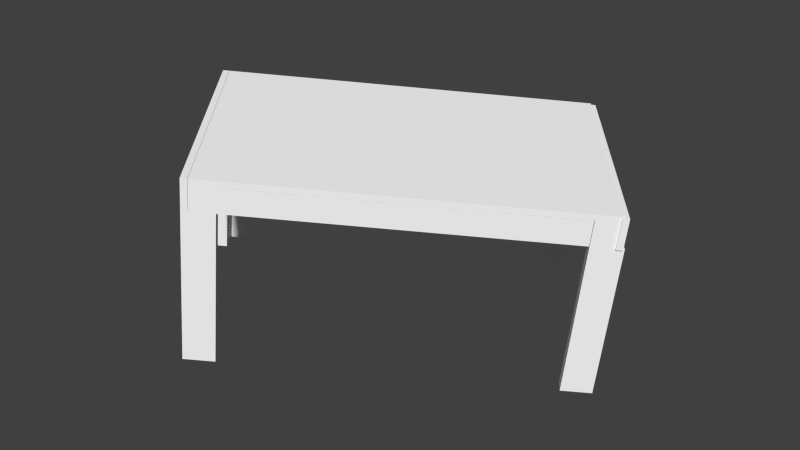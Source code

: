 # Source: tableBLEND.blend  (saved by Blender 2.69.0; exported with 4.5.12 LTS)
import bpy
from mathutils import Matrix  # noqa: F401  (used for matrix-valued properties, if any)

bpy.ops.wm.read_factory_settings(use_empty=True)
scene = bpy.context.scene
scene.name = 'Scene'

# ---- collections
col_collection_1 = bpy.data.collections.new('Collection 1'); scene.collection.children.link(col_collection_1)

# ---- materials (node trees are filled in below, after node groups)
mat_phong1 = bpy.data.materials.new('phong1')
mat_phong1.alpha_threshold = 0.0
mat_phong1.use_transparent_shadow = False
mat_phong1.diffuse_color = (1.0, 1.0, 1.0, 1.0)
mat_phong1.specular_color = (0.5, 0.5, 0.5)
mat_phong1.roughness = 0.5
mat_phong1.line_color = (0.0, 0.0, 0.0, 1.0)

# ---- material node trees

# ---- world
world_world = bpy.data.worlds.new('World'); scene.world = world_world
world_world.color = (0.05088, 0.05088, 0.05088)
world_world.use_sun_shadow = False
world_world.sun_shadow_jitter_overblur = 0.0
world_world.cycles.sampling_method = 'MANUAL'
world_world.cycles.sample_map_resolution = 256

# ---- meshes
me_untitled_003 = bpy.data.meshes.new('Untitled.003')
me_untitled_003.from_pydata([(1.46, 0.12, 9.933e-06), (1.475, 0.12, 9.91e-06), (1.46, 0.03258, 9.916e-06), (1.475, 9.499e-08, 9.899e-06), (1.38, 0.03258, 9.917e-06), (1.38, 1.239e-07, 9.91e-06), (1.5, 0.12, 0.1), (1.5, 0.12, 0.725), (1.5, 1.024e-07, 0.1), (1.5, 3.41e-08, 0.725), (1.475, 0.12, 0.1), (1.46, 0.12, 0.725), (1.38, 1.239e-07, 9.91e-06), (1.38, 0.03258, 0.725), (1.38, 7.412e-08, 0.725), (1.5, 1.024e-07, 0.1), (1.475, 1.174e-07, 0.1), (1.475, 9.499e-08, 9.899e-06), (1.38, 7.412e-08, 0.725), (1.46, 0.03258, 0.725), (1.475, 1.174e-07, 0.1)], [], [(0, 1, 2), (1, 3, 2), (2, 3, 4), (3, 5, 4), (6, 7, 8), (7, 9, 8), (1, 0, 10), (0, 11, 10), (10, 11, 6), (11, 7, 6), (4, 12, 13), (12, 14, 13), (15, 9, 16), (9, 14, 16), (16, 14, 17), (14, 12, 17), (13, 18, 19), (18, 9, 19), (19, 9, 11), (9, 7, 11), (0, 2, 11), (2, 19, 11), (2, 4, 19), (4, 13, 19), (20, 10, 8), (10, 6, 8), (20, 3, 10), (3, 1, 10)])
_uv = me_untitled_003.uv_layers.new(name='map1')
_uv.uv.foreach_set('vector', [0.7841, 0.7074, 0.7879, 0.7065, 0.8118, 0.7109, 0.7879, 0.7065, 0.8259, 0.7114, 0.8118, 0.7109, 0.8118, 0.7109, 0.8259, 0.7114, 0.7915, 0.7153, 0.8259, 0.7114, 0.8019, 0.7166, 0.7915, 0.7153, 0.794, 0.6433, 0.7926, 0.2569, 0.832, 0.6481, 0.7926, 0.2569, 0.8306, 0.2617, 0.832, 0.6481, 0.7879, 0.7065, 0.7841, 0.7074, 0.7877, 0.6447, 0.7841, 0.7074, 0.7825, 0.2591, 0.7877, 0.6447, 0.7877, 0.6447, 0.7825, 0.2591, 0.794, 0.6433, 0.7825, 0.2591, 0.7926, 0.2569, 0.794, 0.6433, 0.7915, 0.7153, 0.8019, 0.7166, 0.7899, 0.2671, 0.8019, 0.7166, 0.8002, 0.2684, 0.7899, 0.2671, 0.832, 0.6481, 0.8306, 0.2617, 0.8257, 0.6495, 0.8306, 0.2617, 0.8002, 0.2684, 0.8257, 0.6495, 0.8257, 0.6495, 0.8002, 0.2684, 0.8259, 0.7114, 0.8002, 0.2684, 0.8019, 0.7166, 0.8259, 0.7114, 0.7899, 0.2671, 0.8002, 0.2684, 0.8102, 0.2626, 0.8002, 0.2684, 0.8306, 0.2617, 0.8102, 0.2626, 0.8102, 0.2626, 0.8306, 0.2617, 0.7825, 0.2591, 0.8306, 0.2617, 0.7926, 0.2569, 0.7825, 0.2591, 0.7841, 0.7074, 0.8118, 0.7109, 0.7825, 0.2591, 0.8118, 0.7109, 0.8102, 0.2626, 0.7825, 0.2591, 0.8118, 0.7109, 0.7915, 0.7153, 0.8102, 0.2626, 0.7915, 0.7153, 0.7899, 0.2671, 0.8102, 0.2626, 0.8257, 0.6495, 0.7877, 0.6447, 0.832, 0.6481, 0.7877, 0.6447, 0.794, 0.6433, 0.832, 0.6481, 0.8257, 0.6495, 0.8259, 0.7114, 0.7877, 0.6447, 0.8259, 0.7114, 0.7879, 0.7065, 0.7877, 0.6447])
me_untitled_003.materials.append(mat_phong1)
me_untitled_003.use_remesh_preserve_volume = False
me_untitled_003.use_remesh_preserve_attributes = False
me_untitled_003.use_mirror_vertex_groups = False
me_untitled_003.update()
me_untitled_001 = bpy.data.meshes.new('Untitled.001')
me_untitled_001.from_pydata([(1.38, 0.86, 9.925e-06), (1.38, 0.9, 9.935e-06), (1.46, 0.86, 9.924e-06), (1.475, 0.9, 9.938e-06), (1.46, 0.78, 9.923e-06), (1.475, 0.78, 9.926e-06), (1.5, 0.9, 0.1), (1.5, 0.9, 0.725), (1.5, 0.78, 0.1), (1.5, 0.78, 0.725), (1.475, 0.9, 0.1), (1.38, 0.9, 0.725), (1.38, 0.86, 0.725), (1.475, 0.78, 0.1), (1.46, 0.78, 0.725), (1.46, 0.86, 0.725)], [], [(0, 1, 2), (1, 3, 2), (2, 3, 4), (3, 5, 4), (6, 7, 8), (7, 9, 8), (3, 1, 10), (1, 11, 10), (10, 11, 6), (11, 7, 6), (12, 11, 0), (11, 1, 0), (8, 9, 13), (9, 14, 13), (13, 14, 5), (14, 4, 5), (14, 9, 15), (9, 7, 15), (15, 7, 12), (7, 11, 12), (0, 2, 12), (2, 15, 12), (2, 4, 15), (4, 14, 15), (6, 8, 10), (8, 13, 10), (3, 10, 5), (10, 13, 5)])
_uv = me_untitled_001.uv_layers.new(name='map1')
_uv.uv.foreach_set('vector', [0.5294, 0.6822, 0.5167, 0.6806, 0.5497, 0.6777, 0.5167, 0.6806, 0.5408, 0.6753, 0.5497, 0.6777, 0.5497, 0.6777, 0.5408, 0.6753, 0.575, 0.6809, 0.5408, 0.6753, 0.5788, 0.6801, 0.575, 0.6809, 0.5469, 0.6121, 0.5455, 0.2256, 0.5849, 0.6169, 0.5455, 0.2256, 0.5835, 0.2304, 0.5849, 0.6169, 0.5408, 0.6753, 0.5167, 0.6806, 0.5406, 0.6135, 0.5167, 0.6806, 0.5151, 0.2323, 0.5406, 0.6135, 0.5406, 0.6135, 0.5151, 0.2323, 0.5469, 0.6121, 0.5151, 0.2323, 0.5455, 0.2256, 0.5469, 0.6121, 0.5278, 0.2339, 0.5151, 0.2323, 0.5294, 0.6822, 0.5151, 0.2323, 0.5167, 0.6806, 0.5294, 0.6822, 0.5849, 0.6169, 0.5835, 0.2304, 0.5786, 0.6183, 0.5835, 0.2304, 0.5734, 0.2327, 0.5786, 0.6183, 0.5786, 0.6183, 0.5734, 0.2327, 0.5788, 0.6801, 0.5734, 0.2327, 0.575, 0.6809, 0.5788, 0.6801, 0.5734, 0.2327, 0.5835, 0.2304, 0.548, 0.2295, 0.5835, 0.2304, 0.5455, 0.2256, 0.548, 0.2295, 0.548, 0.2295, 0.5455, 0.2256, 0.5278, 0.2339, 0.5455, 0.2256, 0.5151, 0.2323, 0.5278, 0.2339, 0.5294, 0.6822, 0.5497, 0.6777, 0.5278, 0.2339, 0.5497, 0.6777, 0.548, 0.2295, 0.5278, 0.2339, 0.5497, 0.6777, 0.575, 0.6809, 0.548, 0.2295, 0.575, 0.6809, 0.5734, 0.2327, 0.548, 0.2295, 0.5469, 0.6121, 0.5849, 0.6169, 0.5406, 0.6135, 0.5849, 0.6169, 0.5786, 0.6183, 0.5406, 0.6135, 0.5408, 0.6753, 0.5406, 0.6135, 0.5788, 0.6801, 0.5406, 0.6135, 0.5786, 0.6183, 0.5788, 0.6801])
me_untitled_001.materials.append(mat_phong1)
me_untitled_001.use_remesh_preserve_volume = False
me_untitled_001.use_remesh_preserve_attributes = False
me_untitled_001.use_mirror_vertex_groups = False
me_untitled_001.update()
me_untitled_002 = bpy.data.meshes.new('Untitled.002')
me_untitled_002.from_pydata([(-2.233e-07, 0.9, -0.025), (-1.699e-07, 0.9, 0.099), (0.025, 0.9, -0.025), (0.025, 0.9, 0.099), (-1.811e-08, 8.275e-09, -0.025), (0.025, 1.043e-08, -0.025), (-8.173e-09, 1.229e-08, 0.099), (-1.811e-08, 8.275e-09, -0.025), (0.025, 1.041e-08, 0.099), (0.025, 1.043e-08, -0.025), (-8.173e-09, 1.229e-08, 0.099), (0.025, 1.041e-08, 0.099)], [], [(0, 1, 2), (1, 3, 2), (4, 0, 5), (0, 2, 5), (6, 7, 8), (7, 9, 8), (1, 10, 3), (10, 11, 3), (4, 10, 0), (10, 1, 0), (11, 5, 3), (5, 2, 3)])
_uv = me_untitled_002.uv_layers.new(name='map1')
_uv.uv.foreach_set('vector', [0.167, 0.7728, 0.1667, 0.6961, 0.1733, 0.7714, 0.1667, 0.6961, 0.173, 0.6948, 0.1733, 0.7714, 0.4521, 0.8089, 0.167, 0.7728, 0.4584, 0.8075, 0.167, 0.7728, 0.1733, 0.7714, 0.4584, 0.8075, 0.4518, 0.7322, 0.4521, 0.8089, 0.4581, 0.7308, 0.4521, 0.8089, 0.4584, 0.8075, 0.4581, 0.7308, 0.1667, 0.6961, 0.4518, 0.7322, 0.173, 0.6948, 0.4518, 0.7322, 0.4581, 0.7308, 0.173, 0.6948, 0.4521, 0.8089, 0.4518, 0.7322, 0.167, 0.7728, 0.4518, 0.7322, 0.1667, 0.6961, 0.167, 0.7728, 0.4581, 0.7308, 0.4584, 0.8075, 0.173, 0.6948, 0.4584, 0.8075, 0.1733, 0.7714, 0.173, 0.6948])
me_untitled_002.materials.append(mat_phong1)
me_untitled_002.use_remesh_preserve_volume = False
me_untitled_002.use_remesh_preserve_attributes = False
me_untitled_002.use_mirror_vertex_groups = False
me_untitled_002.update()
me_untitled_004 = bpy.data.meshes.new('Untitled.004')
me_untitled_004.from_pydata([(1.995, 0.9, 0.1), (1.995, 0.9, -0.025), (1.97, 0.9, 0.1), (1.97, 0.9, -0.025), (1.995, 3.668e-08, 0.1), (1.97, 9.431e-08, 0.1), (1.995, 5.014e-08, -0.025), (1.97, 2.985e-08, -0.025)], [], [(0, 1, 2), (1, 3, 2), (4, 0, 5), (0, 2, 5), (6, 4, 7), (4, 5, 7), (1, 6, 3), (6, 7, 3), (4, 6, 0), (6, 1, 0), (7, 5, 3), (5, 2, 3)])
_uv = me_untitled_004.uv_layers.new(name='map1')
_uv.uv.foreach_set('vector', [0.5493, 0.6074, 0.5496, 0.6847, 0.543, 0.6088, 0.5496, 0.6847, 0.5433, 0.6861, 0.543, 0.6088, 0.8345, 0.6435, 0.5493, 0.6074, 0.8281, 0.6448, 0.5493, 0.6074, 0.543, 0.6088, 0.8281, 0.6448, 0.8347, 0.7207, 0.8345, 0.6435, 0.8284, 0.7221, 0.8345, 0.6435, 0.8281, 0.6448, 0.8284, 0.7221, 0.5496, 0.6847, 0.8347, 0.7207, 0.5433, 0.6861, 0.8347, 0.7207, 0.8284, 0.7221, 0.5433, 0.6861, 0.8345, 0.6435, 0.8347, 0.7207, 0.5493, 0.6074, 0.8347, 0.7207, 0.5496, 0.6847, 0.5493, 0.6074, 0.8284, 0.7221, 0.8281, 0.6448, 0.5433, 0.6861, 0.8281, 0.6448, 0.543, 0.6088, 0.5433, 0.6861])
me_untitled_004.materials.append(mat_phong1)
me_untitled_004.use_remesh_preserve_volume = False
me_untitled_004.use_remesh_preserve_attributes = False
me_untitled_004.use_mirror_vertex_groups = False
me_untitled_004.update()
me_untitled = bpy.data.meshes.new('Untitled')
me_untitled.from_pydata([(1.378, 0.9, 0.101), (1.378, 0.9, 0.00101), (0.12, 0.9, 0.101), (0.12, 0.9, 0.00101), (1.378, 0.86, 0.101), (0.12, 0.86, 0.101), (1.378, 0.86, 0.00101), (0.12, 0.86, 0.00101)], [], [(0, 1, 2), (1, 3, 2), (4, 0, 5), (0, 2, 5), (6, 4, 7), (4, 5, 7), (1, 6, 3), (6, 7, 3), (4, 6, 0), (6, 1, 0), (7, 5, 3), (5, 2, 3)])
_uv = me_untitled.uv_layers.new(name='map1')
_uv.uv.foreach_set('vector', [0.516, 0.6182, 0.5162, 0.6801, 0.1971, 0.6882, 0.5162, 0.6801, 0.1973, 0.7501, 0.1971, 0.6882, 0.5287, 0.6198, 0.516, 0.6182, 0.2098, 0.6898, 0.516, 0.6182, 0.1971, 0.6882, 0.2098, 0.6898, 0.5289, 0.6817, 0.5287, 0.6198, 0.21, 0.7517, 0.5287, 0.6198, 0.2098, 0.6898, 0.21, 0.7517, 0.5162, 0.6801, 0.5289, 0.6817, 0.1973, 0.7501, 0.5289, 0.6817, 0.21, 0.7517, 0.1973, 0.7501, 0.5287, 0.6198, 0.5289, 0.6817, 0.516, 0.6182, 0.5289, 0.6817, 0.5162, 0.6801, 0.516, 0.6182, 0.21, 0.7517, 0.2098, 0.6898, 0.1973, 0.7501, 0.2098, 0.6898, 0.1971, 0.6882, 0.1973, 0.7501])
me_untitled.materials.append(mat_phong1)
me_untitled.use_remesh_preserve_volume = False
me_untitled.use_remesh_preserve_attributes = False
me_untitled.use_mirror_vertex_groups = False
me_untitled.update()
me_untitled_006 = bpy.data.meshes.new('Untitled.006')
me_untitled_006.from_pydata([(0.12, 0.04, 9.892e-06), (0.12, 1.64e-08, 9.927e-06), (0.04, 0.04, 9.889e-06), (0.026, 1.049e-08, 9.894e-06), (0.04, 0.12, 9.936e-06), (0.026, 0.12, 9.906e-06), (-7.911e-09, 1.239e-08, 0.1), (-1.096e-09, 1.706e-09, 0.725), (-3.258e-08, 0.12, 0.1), (-2.873e-08, 0.12, 0.725), (0.026, 9.035e-09, 0.1), (0.12, 4.964e-09, 0.725), (-7.911e-09, 1.239e-08, 0.1), (0.12, 0.04, 0.725), (-3.258e-08, 0.12, 0.1), (0.026, 0.12, 0.1), (0.04, 0.12, 0.725), (0.04, 0.04, 0.725), (-7.911e-09, 1.239e-08, 0.1), (-3.258e-08, 0.12, 0.1), (0.026, 9.035e-09, 0.1), (0.026, 1.049e-08, 9.894e-06)], [], [(0, 1, 2), (1, 3, 2), (2, 3, 4), (3, 5, 4), (6, 7, 8), (7, 9, 8), (3, 1, 10), (1, 11, 10), (10, 11, 12), (11, 7, 12), (13, 11, 0), (11, 1, 0), (14, 9, 15), (9, 16, 15), (15, 16, 5), (16, 4, 5), (16, 9, 17), (9, 7, 17), (17, 7, 13), (7, 11, 13), (0, 2, 13), (2, 17, 13), (2, 4, 17), (4, 16, 17), (18, 19, 20), (19, 15, 20), (21, 20, 5), (20, 15, 5)])
_uv = me_untitled_006.uv_layers.new(name='map1')
_uv.uv.foreach_set('vector', [0.4698, 0.7851, 0.4824, 0.7868, 0.4495, 0.7896, 0.4824, 0.7868, 0.4586, 0.792, 0.4495, 0.7896, 0.4495, 0.7896, 0.4586, 0.792, 0.4242, 0.7864, 0.4586, 0.792, 0.4206, 0.7872, 0.4242, 0.7864, 0.4518, 0.7316, 0.4504, 0.3452, 0.4138, 0.7268, 0.4504, 0.3452, 0.4124, 0.3404, 0.4138, 0.7268, 0.4586, 0.792, 0.4824, 0.7868, 0.4584, 0.7302, 0.4824, 0.7868, 0.4808, 0.3385, 0.4584, 0.7302, 0.4584, 0.7302, 0.4808, 0.3385, 0.4518, 0.7316, 0.4808, 0.3385, 0.4504, 0.3452, 0.4518, 0.7316, 0.4681, 0.3369, 0.4808, 0.3385, 0.4698, 0.7851, 0.4808, 0.3385, 0.4824, 0.7868, 0.4698, 0.7851, 0.4138, 0.7268, 0.4124, 0.3404, 0.4204, 0.7253, 0.4124, 0.3404, 0.4225, 0.3381, 0.4204, 0.7253, 0.4204, 0.7253, 0.4225, 0.3381, 0.4206, 0.7872, 0.4225, 0.3381, 0.4242, 0.7864, 0.4206, 0.7872, 0.4225, 0.3381, 0.4124, 0.3404, 0.4478, 0.3414, 0.4124, 0.3404, 0.4504, 0.3452, 0.4478, 0.3414, 0.4478, 0.3414, 0.4504, 0.3452, 0.4681, 0.3369, 0.4504, 0.3452, 0.4808, 0.3385, 0.4681, 0.3369, 0.4698, 0.7851, 0.4495, 0.7896, 0.4681, 0.3369, 0.4495, 0.7896, 0.4478, 0.3414, 0.4681, 0.3369, 0.4495, 0.7896, 0.4242, 0.7864, 0.4478, 0.3414, 0.4242, 0.7864, 0.4225, 0.3381, 0.4478, 0.3414, 0.4518, 0.7316, 0.4138, 0.7268, 0.4584, 0.7302, 0.4138, 0.7268, 0.4204, 0.7253, 0.4584, 0.7302, 0.4586, 0.792, 0.4584, 0.7302, 0.4206, 0.7872, 0.4584, 0.7302, 0.4204, 0.7253, 0.4206, 0.7872])
me_untitled_006.materials.append(mat_phong1)
me_untitled_006.use_remesh_preserve_volume = False
me_untitled_006.use_remesh_preserve_attributes = False
me_untitled_006.use_mirror_vertex_groups = False
me_untitled_006.update()
me_untitled_007 = bpy.data.meshes.new('Untitled.007')
me_untitled_007.from_pydata([(1.458, 0.12, -5.683e-08), (1.458, 0.03458, -7.597e-08), (1.475, 1.051e-07, -6.686e-08), (1.38, 0.03458, -5.073e-08), (0.12, 0.042, -8.304e-08), (0.026, 9.513e-09, -1.207e-07), (0.042, 0.042, -1.159e-07), (0.042, 0.12, -1.076e-07), (0.12, 0.858, -6.185e-08), (1.475, 0.9, -7.418e-08), (0.042, 0.858, -9.551e-08), (0.026, 0.9, -9.044e-08), (0.042, 0.78, -9.911e-08), (0.12, 0.78, -6.577e-08), (0.12, 0.12, -7.473e-08), (1.38, 0.12, -9.049e-08), (1.38, 0.78, -8.829e-08), (1.38, 0.858, -8.461e-08), (1.458, 0.858, -1.1e-07), (1.458, 0.78, -1.137e-07), (1.475, 0.9, -0.025), (0.026, 0.9, -0.025), (1.475, 1.27e-07, -0.025), (1.475, 1.051e-07, -6.686e-08), (0.026, 1.2e-08, -0.025), (0.71, 0.78, 9.935e-06), (0.71, 0.78, 0.12), (0.12, 0.78, 9.893e-06), (0.042, 0.78, 0.12), (1.38, 0.78, 9.937e-06), (1.458, 0.78, 0.12), (0.75, 0.78, 9.935e-06), (0.75, 0.78, 0.12), (0.12, 0.12, 9.879e-06), (0.042, 0.12, 0.12), (0.71, 0.12, 9.933e-06), (0.71, 0.12, 0.12), (0.75, 0.12, 9.932e-06), (0.75, 0.12, 0.12), (1.38, 0.12, 9.921e-06), (1.458, 0.12, 0.12), (1.38, 0.07729, 9.919e-06), (1.38, 0.07729, 0.12), (1.38, 0.03458, 0.12), (0.12, 0.07729, 9.927e-06), (0.12, 0.07729, 0.12), (0.12, 0.042, 0.12), (1.38, 0.82, 9.888e-06), (1.38, 0.82, 0.12), (1.38, 0.858, 0.12), (0.12, 0.82, 9.911e-06), (0.12, 0.82, 0.12), (0.12, 0.858, 0.12), (1.458, 0.858, 0.12), (0.042, 0.858, 0.12), (0.042, 0.042, 0.12), (1.458, 0.03458, 0.12), (0.026, 1.2e-08, -0.025), (0.026, 9.513e-09, -1.207e-07)], [], [(0, 1, 2), (1, 3, 2), (3, 4, 2), (2, 4, 5), (4, 6, 5), (5, 6, 7), (8, 9, 10), (9, 11, 10), (10, 11, 12), (11, 5, 12), (5, 7, 12), (12, 7, 13), (7, 14, 13), (15, 13, 3), (13, 14, 3), (3, 14, 4), (16, 17, 8), (8, 17, 9), (17, 18, 9), (9, 18, 19), (2, 9, 0), (9, 19, 0), (0, 19, 15), (19, 16, 15), (15, 16, 13), (16, 8, 13), (9, 20, 11), (20, 21, 11), (22, 23, 24), (23, 5, 24), (21, 20, 24), (20, 22, 24), (25, 26, 27), (26, 28, 27), (27, 28, 13), (28, 12, 13), (16, 19, 29), (19, 30, 29), (29, 30, 31), (30, 32, 31), (14, 7, 33), (7, 34, 33), (33, 34, 35), (34, 36, 35), (37, 38, 39), (38, 40, 39), (39, 40, 15), (40, 0, 15), (39, 15, 41), (15, 3, 41), (41, 3, 42), (3, 43, 42), (44, 45, 46), (46, 4, 44), (4, 14, 44), (44, 14, 33), (47, 48, 49), (49, 17, 47), (17, 16, 47), (47, 16, 29), (27, 13, 50), (13, 8, 50), (50, 8, 51), (8, 52, 51), (53, 30, 18), (30, 19, 18), (49, 53, 17), (53, 18, 17), (52, 54, 51), (54, 28, 51), (51, 28, 48), (28, 26, 48), (55, 46, 34), (46, 45, 34), (34, 45, 36), (43, 56, 42), (56, 40, 42), (42, 40, 38), (53, 49, 30), (49, 48, 30), (30, 48, 32), (48, 26, 32), (32, 26, 38), (26, 36, 38), (38, 36, 42), (36, 45, 42), (40, 56, 0), (56, 1, 0), (56, 43, 1), (43, 3, 1), (55, 34, 6), (34, 7, 6), (46, 55, 4), (55, 6, 4), (28, 54, 12), (54, 10, 12), (54, 52, 10), (52, 8, 10), (22, 20, 2), (20, 9, 2), (51, 48, 50), (48, 47, 50), (37, 39, 41), (47, 29, 50), (29, 31, 50), (44, 33, 35), (27, 50, 25), (50, 31, 25), (25, 31, 35), (31, 37, 35), (35, 37, 44), (37, 41, 44), (42, 45, 41), (45, 44, 41), (36, 26, 35), (26, 25, 35), (32, 38, 31), (38, 37, 31), (21, 57, 11), (57, 58, 11)])
_uv = me_untitled_007.uv_layers.new(name='map1')
_uv.uv.foreach_set('vector', [0.7836, 0.7075, 0.8107, 0.7109, 0.8259, 0.7114, 0.8107, 0.7109, 0.7909, 0.7153, 0.8259, 0.7114, 0.7909, 0.7153, 0.4691, 0.7851, 0.8259, 0.7114, 0.8259, 0.7114, 0.4691, 0.7851, 0.4586, 0.792, 0.4691, 0.7851, 0.4494, 0.7894, 0.4586, 0.792, 0.4586, 0.792, 0.4494, 0.7894, 0.4247, 0.7863, 0.2106, 0.7524, 0.5408, 0.6753, 0.1909, 0.7567, 0.5408, 0.6753, 0.1735, 0.7559, 0.1909, 0.7567, 0.1909, 0.7567, 0.1735, 0.7559, 0.2156, 0.7598, 0.1735, 0.7559, 0.4586, 0.792, 0.2156, 0.7598, 0.4586, 0.792, 0.4247, 0.7863, 0.2156, 0.7598, 0.2156, 0.7598, 0.4247, 0.7863, 0.2353, 0.7555, 0.4247, 0.7863, 0.4444, 0.7819, 0.2353, 0.7555, 0.7638, 0.7118, 0.2353, 0.7555, 0.7909, 0.7153, 0.2353, 0.7555, 0.4444, 0.7819, 0.7909, 0.7153, 0.7909, 0.7153, 0.4444, 0.7819, 0.4691, 0.7851, 0.5547, 0.6854, 0.53, 0.6822, 0.2106, 0.7524, 0.2106, 0.7524, 0.53, 0.6822, 0.5408, 0.6753, 0.53, 0.6822, 0.5498, 0.6779, 0.5408, 0.6753, 0.5408, 0.6753, 0.5498, 0.6779, 0.5745, 0.681, 0.8259, 0.7114, 0.5408, 0.6753, 0.7836, 0.7075, 0.5408, 0.6753, 0.5745, 0.681, 0.7836, 0.7075, 0.7836, 0.7075, 0.5745, 0.681, 0.7638, 0.7118, 0.5745, 0.681, 0.5547, 0.6854, 0.7638, 0.7118, 0.7638, 0.7118, 0.5547, 0.6854, 0.2353, 0.7555, 0.5547, 0.6854, 0.2106, 0.7524, 0.2353, 0.7555, 0.5408, 0.6753, 0.5409, 0.6907, 0.1735, 0.7559, 0.5409, 0.6907, 0.1736, 0.7714, 0.1735, 0.7559, 0.826, 0.7268, 0.8259, 0.7114, 0.4587, 0.8074, 0.8259, 0.7114, 0.4586, 0.792, 0.4587, 0.8074, 0.1736, 0.7714, 0.5409, 0.6907, 0.4587, 0.8074, 0.5409, 0.6907, 0.826, 0.7268, 0.4587, 0.8074, 0.3849, 0.7227, 0.3846, 0.6485, 0.2353, 0.7555, 0.3846, 0.6485, 0.2153, 0.6856, 0.2353, 0.7555, 0.2353, 0.7555, 0.2153, 0.6856, 0.2353, 0.7555, 0.2153, 0.6856, 0.2156, 0.7598, 0.2353, 0.7555, 0.5547, 0.6854, 0.5745, 0.681, 0.5547, 0.6854, 0.5745, 0.681, 0.5742, 0.6068, 0.5547, 0.6854, 0.5547, 0.6854, 0.5742, 0.6068, 0.395, 0.7204, 0.5742, 0.6068, 0.3948, 0.6462, 0.395, 0.7204, 0.4444, 0.7819, 0.4247, 0.7863, 0.4444, 0.7819, 0.4247, 0.7863, 0.4244, 0.7121, 0.4444, 0.7819, 0.4444, 0.7819, 0.4244, 0.7121, 0.594, 0.7491, 0.4244, 0.7121, 0.5937, 0.6749, 0.594, 0.7491, 0.6041, 0.7469, 0.6039, 0.6727, 0.7638, 0.7118, 0.6039, 0.6727, 0.7833, 0.6333, 0.7638, 0.7118, 0.7638, 0.7118, 0.7833, 0.6333, 0.7638, 0.7118, 0.7833, 0.6333, 0.7836, 0.7075, 0.7638, 0.7118, 0.7638, 0.7118, 0.7638, 0.7118, 0.7774, 0.7135, 0.7638, 0.7118, 0.7909, 0.7153, 0.7774, 0.7135, 0.7774, 0.7135, 0.7909, 0.7153, 0.7771, 0.6394, 0.7909, 0.7153, 0.7906, 0.6411, 0.7771, 0.6394, 0.458, 0.7837, 0.4577, 0.7095, 0.4689, 0.7109, 0.4689, 0.7109, 0.4691, 0.7851, 0.458, 0.7837, 0.4691, 0.7851, 0.4444, 0.7819, 0.458, 0.7837, 0.458, 0.7837, 0.4444, 0.7819, 0.4444, 0.7819, 0.5421, 0.6838, 0.5418, 0.6096, 0.5298, 0.6081, 0.5298, 0.6081, 0.53, 0.6822, 0.5421, 0.6838, 0.53, 0.6822, 0.5547, 0.6854, 0.5421, 0.6838, 0.5421, 0.6838, 0.5547, 0.6854, 0.5547, 0.6854, 0.2353, 0.7555, 0.2353, 0.7555, 0.2227, 0.7539, 0.2353, 0.7555, 0.2106, 0.7524, 0.2227, 0.7539, 0.2227, 0.7539, 0.2106, 0.7524, 0.2224, 0.6797, 0.2106, 0.7524, 0.2104, 0.6782, 0.2224, 0.6797, 0.5495, 0.6037, 0.5742, 0.6068, 0.5498, 0.6779, 0.5742, 0.6068, 0.5745, 0.681, 0.5498, 0.6779, 0.5298, 0.6081, 0.5495, 0.6037, 0.53, 0.6822, 0.5495, 0.6037, 0.5498, 0.6779, 0.53, 0.6822, 0.2104, 0.6782, 0.1906, 0.6825, 0.2224, 0.6797, 0.1906, 0.6825, 0.2153, 0.6856, 0.2224, 0.6797, 0.2224, 0.6797, 0.2153, 0.6856, 0.5418, 0.6096, 0.2153, 0.6856, 0.3846, 0.6485, 0.5418, 0.6096, 0.4491, 0.7152, 0.4689, 0.7109, 0.4244, 0.7121, 0.4689, 0.7109, 0.4577, 0.7095, 0.4244, 0.7121, 0.4244, 0.7121, 0.4577, 0.7095, 0.5937, 0.6749, 0.7906, 0.6411, 0.8104, 0.6367, 0.7771, 0.6394, 0.8104, 0.6367, 0.7833, 0.6333, 0.7771, 0.6394, 0.7771, 0.6394, 0.7833, 0.6333, 0.6039, 0.6727, 0.5495, 0.6037, 0.5298, 0.6081, 0.5742, 0.6068, 0.5298, 0.6081, 0.5418, 0.6096, 0.5742, 0.6068, 0.5742, 0.6068, 0.5418, 0.6096, 0.3948, 0.6462, 0.5418, 0.6096, 0.3846, 0.6485, 0.3948, 0.6462, 0.3948, 0.6462, 0.3846, 0.6485, 0.6039, 0.6727, 0.3846, 0.6485, 0.5937, 0.6749, 0.6039, 0.6727, 0.6039, 0.6727, 0.5937, 0.6749, 0.7771, 0.6394, 0.5937, 0.6749, 0.4577, 0.7095, 0.7771, 0.6394, 0.7833, 0.6333, 0.8104, 0.6367, 0.7836, 0.7075, 0.8104, 0.6367, 0.8107, 0.7109, 0.7836, 0.7075, 0.8104, 0.6367, 0.7906, 0.6411, 0.8107, 0.7109, 0.7906, 0.6411, 0.7909, 0.7153, 0.8107, 0.7109, 0.4491, 0.7152, 0.4244, 0.7121, 0.4494, 0.7894, 0.4244, 0.7121, 0.4247, 0.7863, 0.4494, 0.7894, 0.4689, 0.7109, 0.4491, 0.7152, 0.4691, 0.7851, 0.4491, 0.7152, 0.4494, 0.7894, 0.4691, 0.7851, 0.2153, 0.6856, 0.1906, 0.6825, 0.2156, 0.7598, 0.1906, 0.6825, 0.1909, 0.7567, 0.2156, 0.7598, 0.1906, 0.6825, 0.2104, 0.6782, 0.1909, 0.7567, 0.2104, 0.6782, 0.2106, 0.7524, 0.1909, 0.7567, 0.826, 0.7268, 0.5409, 0.6907, 0.8259, 0.7114, 0.5409, 0.6907, 0.5408, 0.6753, 0.8259, 0.7114, 0.2224, 0.6797, 0.5418, 0.6096, 0.2227, 0.7539, 0.5418, 0.6096, 0.5421, 0.6838, 0.2227, 0.7539, 0.6041, 0.7469, 0.7638, 0.7118, 0.7774, 0.7135, 0.5421, 0.6838, 0.5547, 0.6854, 0.2227, 0.7539, 0.5547, 0.6854, 0.395, 0.7204, 0.2227, 0.7539, 0.458, 0.7837, 0.4444, 0.7819, 0.594, 0.7491, 0.2353, 0.7555, 0.2227, 0.7539, 0.3849, 0.7227, 0.2227, 0.7539, 0.395, 0.7204, 0.3849, 0.7227, 0.3849, 0.7227, 0.395, 0.7204, 0.594, 0.7491, 0.395, 0.7204, 0.6041, 0.7469, 0.594, 0.7491, 0.594, 0.7491, 0.6041, 0.7469, 0.458, 0.7837, 0.6041, 0.7469, 0.7774, 0.7135, 0.458, 0.7837, 0.7771, 0.6394, 0.4577, 0.7095, 0.7774, 0.7135, 0.4577, 0.7095, 0.458, 0.7837, 0.7774, 0.7135, 0.5937, 0.6749, 0.3846, 0.6485, 0.594, 0.7491, 0.3846, 0.6485, 0.3849, 0.7227, 0.594, 0.7491, 0.3948, 0.6462, 0.6039, 0.6727, 0.395, 0.7204, 0.6039, 0.6727, 0.6041, 0.7469, 0.395, 0.7204, 0.1736, 0.7714, 0.4587, 0.8074, 0.1735, 0.7559, 0.4587, 0.8074, 0.4586, 0.792, 0.1735, 0.7559])
me_untitled_007.materials.append(mat_phong1)
me_untitled_007.use_remesh_preserve_volume = False
me_untitled_007.use_remesh_preserve_attributes = False
me_untitled_007.use_mirror_vertex_groups = False
me_untitled_007.update()
me_untitled_005 = bpy.data.meshes.new('Untitled.005')
me_untitled_005.from_pydata([(0.04, 0.78, 9.881e-06), (0.026, 0.78, 9.91e-06), (0.04, 0.86, 9.928e-06), (0.026, 0.9, 9.928e-06), (0.12, 0.86, 9.928e-06), (0.12, 0.9, 9.898e-06), (-1.38e-07, 0.78, 0.1), (-1.416e-07, 0.78, 0.725), (-2.037e-07, 0.9, 0.1), (-1.536e-07, 0.9, 0.725), (0.026, 0.78, 0.1), (0.04, 0.78, 0.725), (-1.38e-07, 0.78, 0.1), (0.12, 0.86, 0.725), (0.12, 0.9, 0.725), (0.026, 0.9, 0.1), (0.04, 0.86, 0.725), (-2.037e-07, 0.9, 0.1), (-1.38e-07, 0.78, 0.1)], [], [(0, 1, 2), (1, 3, 2), (2, 3, 4), (3, 5, 4), (6, 7, 8), (7, 9, 8), (1, 0, 10), (0, 11, 10), (10, 11, 12), (11, 7, 12), (4, 5, 13), (5, 14, 13), (8, 9, 15), (9, 14, 15), (15, 14, 3), (14, 5, 3), (13, 14, 16), (14, 9, 16), (16, 9, 11), (9, 7, 11), (0, 2, 11), (2, 16, 11), (2, 4, 16), (4, 13, 16), (15, 10, 17), (10, 18, 17), (15, 3, 10), (3, 1, 10)])
_uv = me_untitled_005.uv_layers.new(name='map1')
_uv.uv.foreach_set('vector', [0.2151, 0.7599, 0.2115, 0.7607, 0.1897, 0.7567, 0.2115, 0.7607, 0.1735, 0.7559, 0.1897, 0.7567, 0.1897, 0.7567, 0.1735, 0.7559, 0.21, 0.7523, 0.1735, 0.7559, 0.1973, 0.7507, 0.21, 0.7523, 0.2047, 0.7003, 0.2033, 0.3139, 0.1667, 0.6955, 0.2033, 0.3139, 0.1653, 0.3091, 0.1667, 0.6955, 0.2115, 0.7607, 0.2151, 0.7599, 0.2113, 0.6989, 0.2151, 0.7599, 0.2134, 0.3117, 0.2113, 0.6989, 0.2113, 0.6989, 0.2134, 0.3117, 0.2047, 0.7003, 0.2134, 0.3117, 0.2033, 0.3139, 0.2047, 0.7003, 0.21, 0.7523, 0.1973, 0.7507, 0.2083, 0.304, 0.1973, 0.7507, 0.1957, 0.3024, 0.2083, 0.304, 0.1667, 0.6955, 0.1653, 0.3091, 0.1733, 0.6941, 0.1653, 0.3091, 0.1957, 0.3024, 0.1733, 0.6941, 0.1733, 0.6941, 0.1957, 0.3024, 0.1735, 0.7559, 0.1957, 0.3024, 0.1973, 0.7507, 0.1735, 0.7559, 0.2083, 0.304, 0.1957, 0.3024, 0.1881, 0.3085, 0.1957, 0.3024, 0.1653, 0.3091, 0.1881, 0.3085, 0.1881, 0.3085, 0.1653, 0.3091, 0.2134, 0.3117, 0.1653, 0.3091, 0.2033, 0.3139, 0.2134, 0.3117, 0.2151, 0.7599, 0.1897, 0.7567, 0.2134, 0.3117, 0.1897, 0.7567, 0.1881, 0.3085, 0.2134, 0.3117, 0.1897, 0.7567, 0.21, 0.7523, 0.1881, 0.3085, 0.21, 0.7523, 0.2083, 0.304, 0.1881, 0.3085, 0.1733, 0.6941, 0.2113, 0.6989, 0.1667, 0.6955, 0.2113, 0.6989, 0.2047, 0.7003, 0.1667, 0.6955, 0.1733, 0.6941, 0.1735, 0.7559, 0.2113, 0.6989, 0.1735, 0.7559, 0.2115, 0.7607, 0.2113, 0.6989])
me_untitled_005.materials.append(mat_phong1)
me_untitled_005.use_remesh_preserve_volume = False
me_untitled_005.use_remesh_preserve_attributes = False
me_untitled_005.use_mirror_vertex_groups = False
me_untitled_005.update()

# ---- objects
ob_21164_table_nurbs = bpy.data.objects.new('_21164_Table_nurbs', None)
ob_11642 = bpy.data.objects.new('_11642', me_untitled_003)
ob_11641 = bpy.data.objects.new('_11641', me_untitled_001)
ob_11647 = bpy.data.objects.new('_11647', me_untitled_002)
ob_11643 = bpy.data.objects.new('_11643', me_untitled_004)
ob_1164 = bpy.data.objects.new('_1164', me_untitled)
ob_11645 = bpy.data.objects.new('_11645', me_untitled_006)
ob_11646 = bpy.data.objects.new('_11646', me_untitled_007)
ob_11644 = bpy.data.objects.new('_11644', me_untitled_005)

# ---- transforms, parenting, visibility, modifiers, constraints
ob_21164_table_nurbs.location = (0.0, 0.0, 0.0)
ob_21164_table_nurbs.rotation_euler = (1.571, -0.0, 0.0)
ob_21164_table_nurbs.empty_image_offset = (0.0, 0.0)
ob_21164_table_nurbs.color = (0.8, 0.8, 0.8, 1.0)
ob_21164_table_nurbs.lineart.crease_threshold = 0.0
ob_11642.parent = ob_21164_table_nurbs
ob_11642.location = (0.0, 0.9624, 0.0)
ob_11642.rotation_euler = (1.564, 0.6748, -0.1148)
ob_11642.color = (0.8, 0.8, 0.8, 1.0)
ob_11642.lineart.crease_threshold = 0.0
ob_11641.parent = ob_21164_table_nurbs
ob_11641.location = (0.0, 0.9624, 0.0)
ob_11641.rotation_euler = (1.564, 0.6748, -0.1148)
ob_11641.color = (0.8, 0.8, 0.8, 1.0)
ob_11641.lineart.crease_threshold = 0.0
ob_11647.parent = ob_21164_table_nurbs
ob_11647.location = (0.0, 0.9624, 0.0)
ob_11647.rotation_euler = (1.564, 0.6748, -0.1148)
ob_11647.color = (0.8, 0.8, 0.8, 1.0)
ob_11647.lineart.crease_threshold = 0.0
ob_11643.parent = ob_21164_table_nurbs
ob_11643.location = (-0.3848, 1.005, 0.3196)
ob_11643.rotation_euler = (1.564, 0.6748, -0.1148)
ob_11643.color = (0.8, 0.8, 0.8, 1.0)
ob_11643.lineart.crease_threshold = 0.0
ob_1164.parent = ob_21164_table_nurbs
ob_1164.location = (0.0, 0.9624, 0.0)
ob_1164.rotation_euler = (1.564, 0.6748, -0.1148)
ob_1164.color = (0.8, 0.8, 0.8, 1.0)
ob_1164.lineart.crease_threshold = 0.0
ob_11645.parent = ob_21164_table_nurbs
ob_11645.location = (0.0, 0.9624, 0.0)
ob_11645.rotation_euler = (1.564, 0.6748, -0.1148)
ob_11645.color = (0.8, 0.8, 0.8, 1.0)
ob_11645.lineart.crease_threshold = 0.0
ob_11646.parent = ob_21164_table_nurbs
ob_11646.location = (0.0, 0.9624, 0.0)
ob_11646.rotation_euler = (1.564, 0.6748, -0.1148)
ob_11646.color = (0.8, 0.8, 0.8, 1.0)
ob_11646.lineart.crease_threshold = 0.0
ob_11644.parent = ob_21164_table_nurbs
ob_11644.location = (0.0, 0.9624, 0.0)
ob_11644.rotation_euler = (1.564, 0.6748, -0.1148)
ob_11644.color = (0.8, 0.8, 0.8, 1.0)
ob_11644.lineart.crease_threshold = 0.0

# ---- collection membership
col_collection_1.objects.link(ob_21164_table_nurbs)
col_collection_1.objects.link(ob_11642)
col_collection_1.objects.link(ob_11641)
col_collection_1.objects.link(ob_11647)
col_collection_1.objects.link(ob_11643)
col_collection_1.objects.link(ob_1164)
col_collection_1.objects.link(ob_11645)
col_collection_1.objects.link(ob_11646)
col_collection_1.objects.link(ob_11644)

# ---- scene / render settings (as saved in the file)
scene.frame_start = 1; scene.frame_end = 250; scene.frame_set(1)
scene.render.engine = 'BLENDER_EEVEE_NEXT'
scene.render.image_settings.compression = 90
scene.render.resolution_percentage = 50
scene.render.dither_intensity = 0.0
scene.cycles.use_denoising = False
scene.cycles.samples = 10
scene.cycles.sampling_pattern = 'TABULATED_SOBOL'
scene.cycles.light_sampling_threshold = 0.0
scene.cycles.use_adaptive_sampling = False
scene.cycles.use_light_tree = False
scene.cycles.blur_glossy = 0.0
scene.cycles.volume_bounces = 1
scene.cycles.pixel_filter_type = 'GAUSSIAN'
scene.cycles.sample_clamp_indirect = 0.0
scene.view_settings.view_transform = 'Standard'
bpy.context.view_layer.update()

# ---- added for rendering (the .blend has no active camera and no usable light): camera, sun
cam_auto = bpy.data.cameras.new('AutoCamera')
cam_auto.lens = 50.0
cam_auto.sensor_width = 36.0
cam_auto.clip_end = 1000.0
ob_auto_camera = bpy.data.objects.new('AutoCamera', cam_auto)
scene.collection.objects.link(ob_auto_camera)
ob_auto_camera.location = (3.24185, -2.78811, 2.45397)
ob_auto_camera.rotation_euler = (1.09748, -7.21219e-08, 0.694738)
scene.camera = ob_auto_camera
light_auto_sun = bpy.data.lights.new('AutoSun', 'SUN')
light_auto_sun.energy = 3.0
light_auto_sun.angle = 0.0523599
ob_auto_sun = bpy.data.objects.new('AutoSun', light_auto_sun)
scene.collection.objects.link(ob_auto_sun)
ob_auto_sun.rotation_euler = (0.872665, 0.174533, 0.523599)
bpy.context.view_layer.update()
